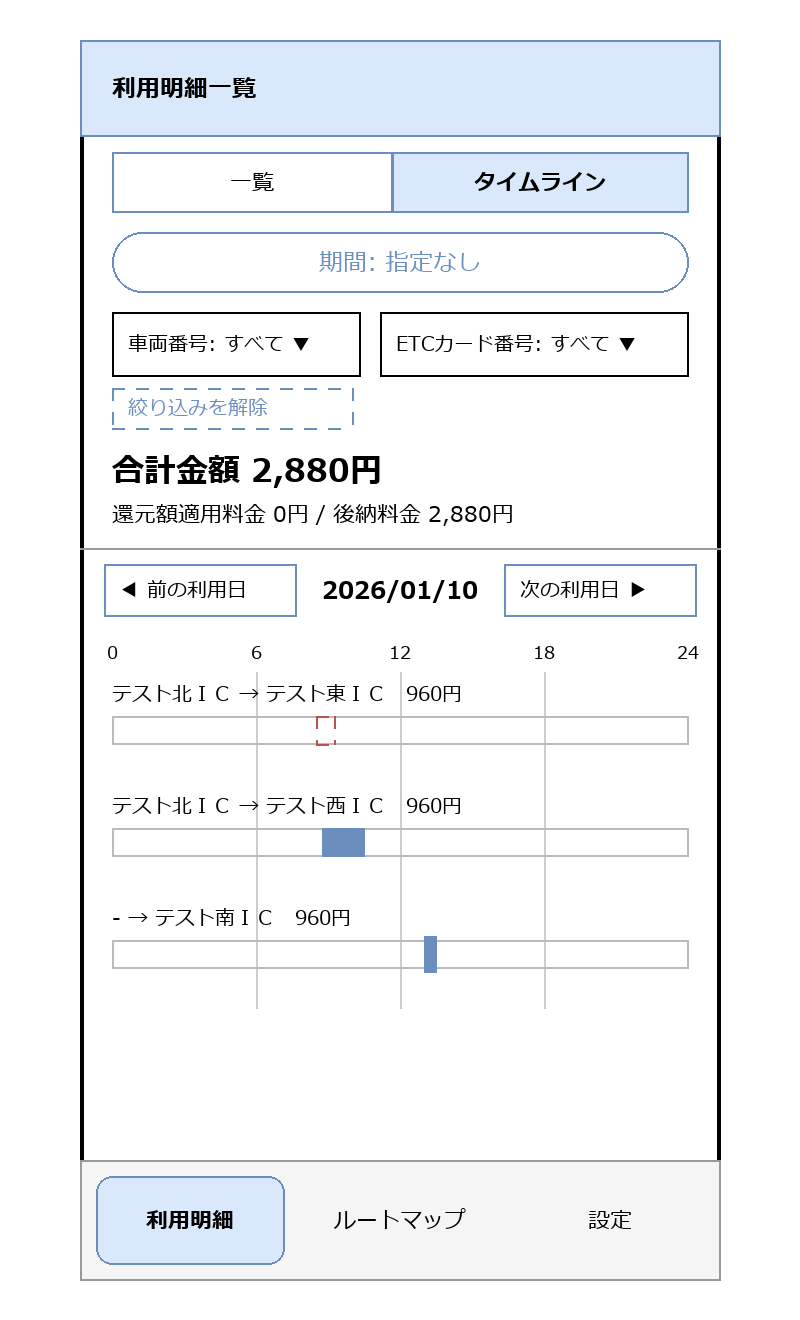

The diagram above was exported from draw.io. Its source (the exported page's mxGraphModel, read from the mxfile embedded in the PNG):
<mxGraphModel dx="800" dy="700" grid="1" gridSize="10" guides="1" tooltips="1" connect="1" arrows="1" fold="1" page="1" pageScale="1" pageWidth="400" pageHeight="700" math="0" shadow="0">
  <root>
    <mxCell id="0" />
    <mxCell id="1" parent="0" />
    <mxCell id="c1" value="" style="rounded=1;whiteSpace=wrap;html=1;arcSize=3;strokeWidth=2;" vertex="1" parent="1">
      <mxGeometry x="40" y="20" width="320" height="620" as="geometry" />
    </mxCell>
    <mxCell id="c2" value="利用明細一覧" style="rounded=0;whiteSpace=wrap;html=1;align=left;spacingLeft=16;fontStyle=1;fillColor=#dae8fc;strokeColor=#6c8ebf;" vertex="1" parent="1">
      <mxGeometry x="40" y="20" width="320" height="48" as="geometry" />
    </mxCell>
    <mxCell id="c3" value="一覧" style="rounded=0;whiteSpace=wrap;html=1;fontSize=11;fillColor=none;strokeColor=#6c8ebf;" vertex="1" parent="1">
      <mxGeometry x="56" y="76" width="140" height="30" as="geometry" />
    </mxCell>
    <mxCell id="c4" value="タイムライン" style="rounded=0;whiteSpace=wrap;html=1;fontSize=11;fillColor=#dae8fc;strokeColor=#6c8ebf;fontStyle=1;" vertex="1" parent="1">
      <mxGeometry x="196" y="76" width="148" height="30" as="geometry" />
    </mxCell>
    <mxCell id="c5" value="期間: 指定なし" style="rounded=1;whiteSpace=wrap;html=1;arcSize=50;fillColor=none;strokeColor=#6c8ebf;fontColor=#6c8ebf;" vertex="1" parent="1">
      <mxGeometry x="56" y="116" width="288" height="30" as="geometry" />
    </mxCell>
    <mxCell id="c6" value="車両番号: すべて ▼" style="rounded=0;whiteSpace=wrap;html=1;align=left;spacingLeft=8;fontSize=10;fillColor=none;" vertex="1" parent="1">
      <mxGeometry x="56" y="156" width="124" height="32" as="geometry" />
    </mxCell>
    <mxCell id="c7" value="ETCカード番号: すべて ▼" style="rounded=0;whiteSpace=wrap;html=1;align=left;spacingLeft=8;fontSize=10;fillColor=none;" vertex="1" parent="1">
      <mxGeometry x="190" y="156" width="154" height="32" as="geometry" />
    </mxCell>
    <mxCell id="c8" value="絞り込みを解除" style="rounded=0;whiteSpace=wrap;html=1;align=left;spacingLeft=8;fontSize=10;fillColor=none;dashed=1;fontColor=#6c8ebf;strokeColor=#6c8ebf;" vertex="1" parent="1">
      <mxGeometry x="56" y="194" width="120" height="20" as="geometry" />
    </mxCell>
    <mxCell id="c9" value="合計金額 2,880円" style="text;html=1;align=left;verticalAlign=middle;fontStyle=1;fontSize=16;" vertex="1" parent="1">
      <mxGeometry x="56" y="222" width="288" height="26" as="geometry" />
    </mxCell>
    <mxCell id="c10" value="還元額適用料金 0円 / 後納料金 2,880円" style="text;html=1;align=left;verticalAlign=middle;fontSize=11;" vertex="1" parent="1">
      <mxGeometry x="56" y="248" width="288" height="18" as="geometry" />
    </mxCell>
    <mxCell id="c11" value="" style="endArrow=none;html=1;strokeColor=#999999;" edge="1" parent="1">
      <mxGeometry width="50" height="50" relative="1" as="geometry">
        <mxPoint x="40" y="274" as="sourcePoint" />
        <mxPoint x="360" y="274" as="targetPoint" />
      </mxGeometry>
    </mxCell>
    <mxCell id="c12" value="◀ 前の利用日" style="rounded=0;whiteSpace=wrap;html=1;align=left;spacingLeft=8;fontSize=10;fillColor=none;fontSize=10;strokeColor=#6c8ebf;" vertex="1" parent="1">
      <mxGeometry x="52" y="282" width="96" height="26" as="geometry" />
    </mxCell>
    <mxCell id="c13" value="2026/01/10" style="text;html=1;align=center;verticalAlign=middle;fontStyle=1;" vertex="1" parent="1">
      <mxGeometry x="148" y="282" width="104" height="26" as="geometry" />
    </mxCell>
    <mxCell id="c14" value="次の利用日 ▶" style="rounded=0;whiteSpace=wrap;html=1;align=left;spacingLeft=8;fontSize=10;fillColor=none;fontSize=10;strokeColor=#6c8ebf;" vertex="1" parent="1">
      <mxGeometry x="252" y="282" width="96" height="26" as="geometry" />
    </mxCell>
    <mxCell id="c15" value="0" style="text;html=1;align=center;verticalAlign=middle;fontSize=9;" vertex="1" parent="1">
      <mxGeometry x="46.0" y="318" width="20" height="16" as="geometry" />
    </mxCell>
    <mxCell id="c16" value="6" style="text;html=1;align=center;verticalAlign=middle;fontSize=9;" vertex="1" parent="1">
      <mxGeometry x="118.0" y="318" width="20" height="16" as="geometry" />
    </mxCell>
    <mxCell id="c17" value="12" style="text;html=1;align=center;verticalAlign=middle;fontSize=9;" vertex="1" parent="1">
      <mxGeometry x="190.0" y="318" width="20" height="16" as="geometry" />
    </mxCell>
    <mxCell id="c18" value="18" style="text;html=1;align=center;verticalAlign=middle;fontSize=9;" vertex="1" parent="1">
      <mxGeometry x="262.0" y="318" width="20" height="16" as="geometry" />
    </mxCell>
    <mxCell id="c19" value="24" style="text;html=1;align=center;verticalAlign=middle;fontSize=9;" vertex="1" parent="1">
      <mxGeometry x="334.0" y="318" width="20" height="16" as="geometry" />
    </mxCell>
    <mxCell id="c20" value="" style="endArrow=none;html=1;strokeColor=#cccccc;" edge="1" parent="1">
      <mxGeometry width="50" height="50" relative="1" as="geometry">
        <mxPoint x="128.0" y="336" as="sourcePoint" />
        <mxPoint x="128.0" y="504" as="targetPoint" />
      </mxGeometry>
    </mxCell>
    <mxCell id="c21" value="" style="endArrow=none;html=1;strokeColor=#cccccc;" edge="1" parent="1">
      <mxGeometry width="50" height="50" relative="1" as="geometry">
        <mxPoint x="200.0" y="336" as="sourcePoint" />
        <mxPoint x="200.0" y="504" as="targetPoint" />
      </mxGeometry>
    </mxCell>
    <mxCell id="c22" value="" style="endArrow=none;html=1;strokeColor=#cccccc;" edge="1" parent="1">
      <mxGeometry width="50" height="50" relative="1" as="geometry">
        <mxPoint x="272.0" y="336" as="sourcePoint" />
        <mxPoint x="272.0" y="504" as="targetPoint" />
      </mxGeometry>
    </mxCell>
    <mxCell id="c23" value="テスト北ＩＣ → テスト東ＩＣ　960円" style="text;html=1;align=left;verticalAlign=middle;fontSize=10;" vertex="1" parent="1">
      <mxGeometry x="56" y="338" width="288" height="18" as="geometry" />
    </mxCell>
    <mxCell id="c24" value="" style="rounded=0;whiteSpace=wrap;html=1;fillColor=none;strokeColor=#bbbbbb;" vertex="1" parent="1">
      <mxGeometry x="56" y="358" width="288" height="14" as="geometry" />
    </mxCell>
    <mxCell id="c25" value="" style="rounded=0;whiteSpace=wrap;html=1;fillColor=none;strokeColor=#b85450;dashed=1;" vertex="1" parent="1">
      <mxGeometry x="158.0" y="358" width="9.0" height="14" as="geometry" />
    </mxCell>
    <mxCell id="c26" value="テスト北ＩＣ → テスト西ＩＣ　960円" style="text;html=1;align=left;verticalAlign=middle;fontSize=10;" vertex="1" parent="1">
      <mxGeometry x="56" y="394" width="288" height="18" as="geometry" />
    </mxCell>
    <mxCell id="c27" value="" style="rounded=0;whiteSpace=wrap;html=1;fillColor=none;strokeColor=#bbbbbb;" vertex="1" parent="1">
      <mxGeometry x="56" y="414" width="288" height="14" as="geometry" />
    </mxCell>
    <mxCell id="c28" value="" style="rounded=0;whiteSpace=wrap;html=1;fillColor=#6c8ebf;strokeColor=#6c8ebf;" vertex="1" parent="1">
      <mxGeometry x="161.0" y="414" width="21.0" height="14" as="geometry" />
    </mxCell>
    <mxCell id="c29" value="- → テスト南ＩＣ　960円" style="text;html=1;align=left;verticalAlign=middle;fontSize=10;" vertex="1" parent="1">
      <mxGeometry x="56" y="450" width="288" height="18" as="geometry" />
    </mxCell>
    <mxCell id="c30" value="" style="rounded=0;whiteSpace=wrap;html=1;fillColor=none;strokeColor=#bbbbbb;" vertex="1" parent="1">
      <mxGeometry x="56" y="470" width="288" height="14" as="geometry" />
    </mxCell>
    <mxCell id="c31" value="" style="rounded=0;whiteSpace=wrap;html=1;fillColor=#6c8ebf;strokeColor=#6c8ebf;" vertex="1" parent="1">
      <mxGeometry x="212.0" y="468" width="6" height="18" as="geometry" />
    </mxCell>
    <mxCell id="c32" value="" style="rounded=0;whiteSpace=wrap;html=1;fillColor=#f5f5f5;strokeColor=#999999;" vertex="1" parent="1">
      <mxGeometry x="40" y="580" width="320" height="60" as="geometry" />
    </mxCell>
    <mxCell id="c33" value="利用明細" style="rounded=1;whiteSpace=wrap;html=1;arcSize=40;fontSize=11;fillColor=#dae8fc;strokeColor=#6c8ebf;fontStyle=1;" vertex="1" parent="1">
      <mxGeometry x="48" y="588" width="94" height="44" as="geometry" />
    </mxCell>
    <mxCell id="c34" value="ルートマップ" style="rounded=1;whiteSpace=wrap;html=1;arcSize=40;fontSize=11;fillColor=none;strokeColor=#f5f5f5;" vertex="1" parent="1">
      <mxGeometry x="153" y="588" width="94" height="44" as="geometry" />
    </mxCell>
    <mxCell id="c35" value="設定" style="rounded=1;whiteSpace=wrap;html=1;arcSize=40;fontSize=11;fillColor=none;strokeColor=#f5f5f5;" vertex="1" parent="1">
      <mxGeometry x="258" y="588" width="94" height="44" as="geometry" />
    </mxCell>
  </root>
</mxGraphModel>